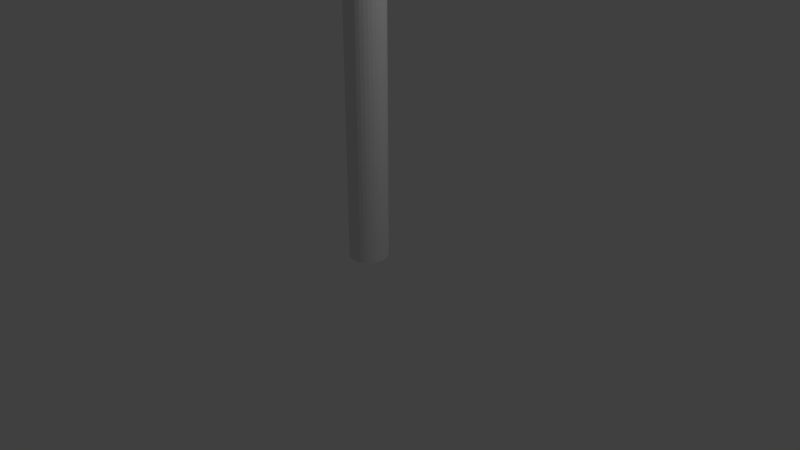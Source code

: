 # Source: streetLight.blend  (saved by Blender 2.79.0; exported with 4.5.12 LTS)
import bpy
from mathutils import Matrix  # noqa: F401  (used for matrix-valued properties, if any)

bpy.ops.wm.read_factory_settings(use_empty=True)
scene = bpy.context.scene
scene.name = 'Scene'

# ---- collections
col_collection_1 = bpy.data.collections.new('Collection 1'); scene.collection.children.link(col_collection_1)

# ---- world
world_world = bpy.data.worlds.new('World'); scene.world = world_world
world_world.color = (0.05088, 0.05088, 0.05088)
world_world.use_sun_shadow = False
world_world.sun_shadow_jitter_overblur = 0.0
world_world.cycles.sampling_method = 'MANUAL'

# ---- cameras
cam_camera = bpy.data.cameras.new('Camera')
cam_camera.clip_end = 100.0
cam_camera.lens = 35.0
cam_camera.sensor_width = 32.0
cam_camera.sensor_height = 18.0
cam_camera.ortho_scale = 7.314
cam_camera.dof.focus_distance = 0.0
cam_camera.dof.aperture_fstop = 128.0

# ---- lights
light_lamp = bpy.data.lights.new('Lamp', 'POINT')
light_lamp.transmission_factor = 0.0
light_lamp.cutoff_distance = 30.0
light_lamp.energy = 100.0
light_lamp.shadow_buffer_clip_start = 1.001
light_lamp.shadow_soft_size = 0.1
light_lamp.shadow_maximum_resolution = 0.006
light_lamp.use_absolute_resolution = True

# ---- meshes
me_cylinder_001 = bpy.data.meshes.new('Cylinder.001')
me_cylinder_001.from_pydata([(2.5, 0.9234, 7.5), (2.5, 0.8382, 7.7), (2.68, 0.9057, 7.5), (2.664, 0.8221, 7.7), (2.853, 0.8531, 7.5), (2.821, 0.7744, 7.7), (3.013, 0.7678, 7.5), (2.966, 0.6969, 7.7), (3.153, 0.653, 7.5), (3.093, 0.5927, 7.7), (3.268, 0.513, 7.5), (3.197, 0.4657, 7.7), (3.353, 0.3534, 7.5), (3.274, 0.3208, 7.7), (3.406, 0.1802, 7.5), (3.322, 0.1635, 7.7), (3.423, 6.375e-08, 7.5), (3.338, 5.066e-08, 7.7), (3.406, -0.1802, 7.5), (3.322, -0.1635, 7.7), (3.353, -0.3534, 7.5), (3.274, -0.3208, 7.7), (3.268, -0.513, 7.5), (3.197, -0.4657, 7.7), (3.153, -0.653, 7.5), (3.093, -0.5927, 7.7), (3.013, -0.7678, 7.5), (2.966, -0.6969, 7.7), (2.853, -0.8531, 7.5), (2.821, -0.7744, 7.7), (2.68, -0.9057, 7.5), (2.664, -0.8221, 7.7), (2.5, -0.9234, 7.5), (2.5, -0.8382, 7.7), (2.32, -0.9057, 7.5), (2.336, -0.8221, 7.7), (2.147, -0.8531, 7.5), (2.179, -0.7744, 7.7), (1.987, -0.7678, 7.5), (2.034, -0.6969, 7.7), (1.847, -0.653, 7.5), (1.907, -0.5927, 7.7), (1.732, -0.513, 7.5), (1.803, -0.4657, 7.7), (1.647, -0.3534, 7.5), (1.726, -0.3208, 7.7), (1.594, -0.1802, 7.5), (1.678, -0.1635, 7.7), (1.577, 8.957e-07, 7.5), (1.662, 8.178e-07, 7.7), (1.594, 0.1802, 7.5), (1.678, 0.1635, 7.7), (1.647, 0.3534, 7.5), (1.726, 0.3208, 7.7), (1.732, 0.513, 7.5), (1.803, 0.4657, 7.7), (1.847, 0.653, 7.5), (1.907, 0.5927, 7.7), (1.987, 0.7678, 7.5), (2.034, 0.6969, 7.7), (2.147, 0.8531, 7.5), (2.179, 0.7744, 7.7), (2.32, 0.9057, 7.5), (2.336, 0.8221, 7.7), (2.695, 0.9808, 7.7), (2.5, 1.0, 7.7), (2.883, 0.9239, 7.7), (3.056, 0.8315, 7.7), (3.207, 0.7071, 7.7), (3.331, 0.5556, 7.7), (3.424, 0.3827, 7.7), (3.481, 0.1951, 7.7), (3.5, 7.55e-08, 7.7), (3.481, -0.1951, 7.7), (3.424, -0.3827, 7.7), (3.331, -0.5556, 7.7), (3.207, -0.7071, 7.7), (3.056, -0.8315, 7.7), (2.883, -0.9239, 7.7), (2.695, -0.9808, 7.7), (2.5, -1.0, 7.7), (2.305, -0.9808, 7.7), (2.117, -0.9239, 7.7), (1.944, -0.8315, 7.7), (1.793, -0.7071, 7.7), (1.669, -0.5556, 7.7), (1.576, -0.3827, 7.7), (1.519, -0.1951, 7.7), (1.5, 9.656e-07, 7.7), (1.519, 0.1951, 7.7), (1.576, 0.3827, 7.7), (1.669, 0.5556, 7.7), (1.793, 0.7071, 7.7), (1.944, 0.8315, 7.7), (2.117, 0.9239, 7.7), (2.305, 0.9808, 7.7), (2.664, 0.8221, 7.859), (2.5, 0.8382, 7.859), (2.821, 0.7744, 7.859), (2.966, 0.6969, 7.859), (3.093, 0.5927, 7.859), (3.197, 0.4657, 7.859), (3.274, 0.3208, 7.859), (3.322, 0.1635, 7.859), (3.338, 5.066e-08, 7.859), (3.322, -0.1635, 7.859), (3.274, -0.3208, 7.859), (3.197, -0.4657, 7.859), (3.093, -0.5927, 7.859), (2.966, -0.6969, 7.859), (2.821, -0.7744, 7.859), (2.664, -0.8221, 7.859), (2.5, -0.8382, 7.859), (2.336, -0.8221, 7.859), (2.179, -0.7744, 7.859), (2.034, -0.6969, 7.859), (1.907, -0.5927, 7.859), (1.803, -0.4657, 7.859), (1.726, -0.3208, 7.859), (1.678, -0.1635, 7.859), (1.662, 8.178e-07, 7.859), (1.678, 0.1635, 7.859), (1.726, 0.3208, 7.859), (1.803, 0.4657, 7.859), (1.907, 0.5927, 7.859), (2.034, 0.6969, 7.859), (2.179, 0.7744, 7.859), (2.336, 0.8221, 7.859), (2.642, 0.715, 8.02), (2.5, 0.729, 8.02), (2.779, 0.6736, 8.02), (2.905, 0.6062, 8.02), (3.016, 0.5155, 8.02), (3.106, 0.405, 8.02), (3.174, 0.279, 8.02), (3.215, 0.1422, 8.02), (3.229, 8.142e-08, 8.02), (3.215, -0.1422, 8.02), (3.174, -0.279, 8.02), (3.106, -0.405, 8.02), (3.016, -0.5155, 8.02), (2.905, -0.6062, 8.02), (2.779, -0.6736, 8.02), (2.642, -0.715, 8.02), (2.5, -0.729, 8.02), (2.358, -0.715, 8.02), (2.221, -0.6736, 8.02), (2.095, -0.6062, 8.02), (1.984, -0.5155, 8.02), (1.894, -0.405, 8.02), (1.826, -0.279, 8.02), (1.785, -0.1422, 8.02), (1.771, 7.487e-07, 8.02), (1.785, 0.1422, 8.02), (1.826, 0.279, 8.02), (1.894, 0.405, 8.02), (1.984, 0.5155, 8.02), (2.095, 0.6062, 8.02), (2.221, 0.6736, 8.02), (2.358, 0.715, 8.02), (2.623, 0.6171, 8.139), (2.5, 0.6292, 8.139), (2.741, 0.5813, 8.139), (2.85, 0.5231, 8.139), (2.945, 0.4449, 8.139), (3.023, 0.3496, 8.139), (3.081, 0.2408, 8.139), (3.117, 0.1227, 8.139), (3.129, 1.065e-07, 8.139), (3.117, -0.1227, 8.139), (3.081, -0.2408, 8.139), (3.023, -0.3496, 8.139), (2.945, -0.4449, 8.139), (2.85, -0.5231, 8.139), (2.741, -0.5813, 8.139), (2.623, -0.6171, 8.139), (2.5, -0.6292, 8.139), (2.377, -0.6171, 8.139), (2.259, -0.5813, 8.139), (2.15, -0.5231, 8.139), (2.055, -0.4449, 8.139), (1.977, -0.3496, 8.139), (1.919, -0.2408, 8.139), (1.883, -0.1227, 8.139), (1.871, 6.823e-07, 8.139), (1.883, 0.1227, 8.139), (1.919, 0.2408, 8.139), (1.977, 0.3496, 8.139), (2.055, 0.4449, 8.139), (2.15, 0.5231, 8.139), (2.259, 0.5813, 8.139), (2.377, 0.6171, 8.139), (2.598, 0.4948, 8.28), (2.5, 0.5045, 8.28), (2.693, 0.4661, 8.28), (2.78, 0.4194, 8.28), (2.857, 0.3567, 8.28), (2.919, 0.2803, 8.28), (2.966, 0.193, 8.28), (2.995, 0.09841, 8.28), (3.004, 1.371e-07, 8.28), (2.995, -0.09841, 8.28), (2.966, -0.193, 8.28), (2.919, -0.2803, 8.28), (2.857, -0.3567, 8.28), (2.78, -0.4194, 8.28), (2.693, -0.4661, 8.28), (2.598, -0.4948, 8.28), (2.5, -0.5045, 8.28), (2.402, -0.4948, 8.28), (2.307, -0.4661, 8.28), (2.22, -0.4194, 8.28), (2.143, -0.3567, 8.28), (2.081, -0.2803, 8.28), (2.034, -0.193, 8.28), (2.005, -0.09841, 8.28), (1.996, 5.988e-07, 8.28), (2.005, 0.09841, 8.28), (2.034, 0.193, 8.28), (2.081, 0.2803, 8.28), (2.143, 0.3567, 8.28), (2.22, 0.4194, 8.28), (2.307, 0.4661, 8.28), (2.402, 0.4948, 8.28), (2.5, 1.0, 7.5), (2.695, 0.9808, 7.5), (2.883, 0.9239, 7.5), (3.056, 0.8315, 7.5), (3.207, 0.7071, 7.5), (3.331, 0.5556, 7.5), (3.424, 0.3827, 7.5), (3.481, 0.1951, 7.5), (3.5, 7.55e-08, 7.5), (3.481, -0.1951, 7.5), (3.424, -0.3827, 7.5), (3.331, -0.5556, 7.5), (3.207, -0.7071, 7.5), (3.056, -0.8315, 7.5), (2.883, -0.9239, 7.5), (2.695, -0.9808, 7.5), (2.5, -1.0, 7.5), (2.305, -0.9808, 7.5), (2.117, -0.9239, 7.5), (1.944, -0.8315, 7.5), (1.793, -0.7071, 7.5), (1.669, -0.5556, 7.5), (1.576, -0.3827, 7.5), (1.519, -0.1951, 7.5), (1.5, 9.656e-07, 7.5), (1.519, 0.1951, 7.5), (1.576, 0.3827, 7.5), (1.669, 0.5556, 7.5), (1.793, 0.7071, 7.5), (1.944, 0.8315, 7.5), (2.117, 0.9239, 7.5), (2.305, 0.9808, 7.5), (2.5, 0.9234, 7.5), (2.68, 0.9057, 7.5), (2.853, 0.8531, 7.5), (3.013, 0.7678, 7.5), (3.153, 0.653, 7.5), (3.268, 0.513, 7.5), (3.353, 0.3534, 7.5), (3.406, 0.1802, 7.5), (3.423, 6.375e-08, 7.5), (3.406, -0.1802, 7.5), (3.353, -0.3534, 7.5), (3.268, -0.513, 7.5), (3.153, -0.653, 7.5), (3.013, -0.7678, 7.5), (2.853, -0.8531, 7.5), (2.68, -0.9057, 7.5), (2.5, -0.9234, 7.5), (2.32, -0.9057, 7.5), (2.147, -0.8531, 7.5), (1.987, -0.7678, 7.5), (1.847, -0.653, 7.5), (1.732, -0.513, 7.5), (1.647, -0.3534, 7.5), (1.594, -0.1802, 7.5), (1.577, 8.957e-07, 7.5), (1.594, 0.1802, 7.5), (1.647, 0.3534, 7.5), (1.732, 0.513, 7.5), (1.847, 0.653, 7.5), (1.987, 0.7678, 7.5), (2.147, 0.8531, 7.5), (2.32, 0.9057, 7.5), (2.5, 0.6474, 7.63), (2.626, 0.6349, 7.63), (2.748, 0.5981, 7.63), (2.86, 0.5383, 7.63), (2.958, 0.4578, 7.63), (3.038, 0.3597, 7.63), (3.098, 0.2477, 7.63), (3.135, 0.1263, 7.63), (3.147, 6.478e-08, 7.63), (3.135, -0.1263, 7.63), (3.098, -0.2477, 7.63), (3.038, -0.3597, 7.63), (2.958, -0.4578, 7.63), (2.86, -0.5383, 7.63), (2.748, -0.5981, 7.63), (2.626, -0.6349, 7.63), (2.5, -0.6474, 7.63), (2.374, -0.6349, 7.63), (2.252, -0.5981, 7.63), (2.14, -0.5383, 7.63), (2.042, -0.4578, 7.63), (1.962, -0.3597, 7.63), (1.902, -0.2477, 7.63), (1.865, -0.1263, 7.63), (1.853, 6.652e-07, 7.63), (1.865, 0.1263, 7.63), (1.902, 0.2477, 7.63), (1.962, 0.3597, 7.63), (2.042, 0.4578, 7.63), (2.14, 0.5383, 7.63), (2.252, 0.5981, 7.63), (2.374, 0.6349, 7.63), (2.5, 0.9234, 7.63), (2.68, 0.9057, 7.63), (2.853, 0.8531, 7.63), (3.013, 0.7678, 7.63), (3.153, 0.653, 7.63), (3.268, 0.513, 7.63), (3.353, 0.3534, 7.63), (3.406, 0.1802, 7.63), (3.423, 6.375e-08, 7.63), (3.406, -0.1802, 7.63), (3.353, -0.3534, 7.63), (3.268, -0.513, 7.63), (3.153, -0.653, 7.63), (3.013, -0.7678, 7.63), (2.853, -0.8531, 7.63), (2.68, -0.9057, 7.63), (2.5, -0.9234, 7.63), (2.32, -0.9057, 7.63), (2.147, -0.8531, 7.63), (1.987, -0.7678, 7.63), (1.847, -0.653, 7.63), (1.732, -0.513, 7.63), (1.647, -0.3534, 7.63), (1.594, -0.1802, 7.63), (1.577, 8.957e-07, 7.63), (1.594, 0.1802, 7.63), (1.647, 0.3534, 7.63), (1.732, 0.513, 7.63), (1.847, 0.653, 7.63), (1.987, 0.7678, 7.63), (2.147, 0.8531, 7.63), (2.32, 0.9057, 7.63), (2.5, 0.6474, 7.935), (2.626, 0.6349, 7.935), (2.748, 0.5981, 7.935), (2.86, 0.5383, 7.935), (2.958, 0.4578, 7.935), (3.038, 0.3597, 7.935), (3.098, 0.2477, 7.935), (3.135, 0.1263, 7.935), (3.147, 6.478e-08, 7.935), (3.135, -0.1263, 7.935), (3.098, -0.2477, 7.935), (3.038, -0.3597, 7.935), (2.958, -0.4578, 7.935), (2.86, -0.5383, 7.935), (2.748, -0.5981, 7.935), (2.626, -0.6349, 7.935), (2.5, -0.6474, 7.935), (2.374, -0.6349, 7.935), (2.252, -0.5981, 7.935), (2.14, -0.5383, 7.935), (2.042, -0.4578, 7.935), (1.962, -0.3597, 7.935), (1.902, -0.2477, 7.935), (1.865, -0.1263, 7.935), (1.853, 6.652e-07, 7.935), (1.865, 0.1263, 7.935), (1.902, 0.2477, 7.935), (1.962, 0.3597, 7.935), (2.042, 0.4578, 7.935), (2.14, 0.5383, 7.935), (2.252, 0.5981, 7.935), (2.374, 0.6349, 7.935), (0.0, 0.2522, 4.768e-07), (0.0, 0.2522, 7.464), (0.04921, 0.2474, 4.768e-07), (0.04921, 0.2474, 7.464), (0.09652, 0.233, 4.768e-07), (0.09652, 0.233, 7.464), (0.1401, 0.2097, 4.768e-07), (0.1401, 0.2097, 7.464), (0.1784, 0.1784, 4.768e-07), (0.1784, 0.1784, 7.464), (0.2097, 0.1401, 4.768e-07), (0.2097, 0.1401, 7.464), (0.233, 0.09652, 4.768e-07), (0.233, 0.09652, 7.464), (0.2474, 0.04921, 4.768e-07), (0.2474, 0.04921, 7.464), (0.2522, 1.904e-08, 4.768e-07), (0.2522, 1.904e-08, 7.464), (0.2474, -0.04921, 4.768e-07), (0.2474, -0.04921, 7.464), (0.233, -0.09652, 4.768e-07), (0.233, -0.09652, 7.464), (0.2097, -0.1401, 4.768e-07), (0.2097, -0.1401, 7.464), (0.1784, -0.1784, 4.768e-07), (0.1784, -0.1784, 7.464), (0.1401, -0.2097, 4.768e-07), (0.1401, -0.2097, 7.464), (0.09652, -0.233, 4.768e-07), (0.09652, -0.233, 7.464), (0.04921, -0.2474, 4.768e-07), (0.04921, -0.2474, 7.464), (0.0, -0.2522, 4.768e-07), (0.0, -0.2522, 7.464), (-0.04921, -0.2474, 4.768e-07), (-0.04921, -0.2474, 7.464), (-0.09652, -0.233, 4.768e-07), (-0.09652, -0.233, 7.464), (-0.1401, -0.2097, 4.768e-07), (-0.1401, -0.2097, 7.464), (-0.1784, -0.1784, 4.768e-07), (-0.1784, -0.1784, 7.464), (-0.2097, -0.1401, 4.768e-07), (-0.2097, -0.1401, 7.464), (-0.233, -0.09652, 4.768e-07), (-0.233, -0.09652, 7.464), (-0.2474, -0.04921, 4.768e-07), (-0.2474, -0.04921, 7.464), (-0.2522, 2.435e-07, 4.768e-07), (-0.2522, 2.435e-07, 7.464), (-0.2474, 0.04921, 4.768e-07), (-0.2474, 0.04921, 7.464), (-0.233, 0.09652, 4.768e-07), (-0.233, 0.09652, 7.464), (-0.2097, 0.1401, 4.768e-07), (-0.2097, 0.1401, 7.464), (-0.1784, 0.1784, 4.768e-07), (-0.1784, 0.1784, 7.464), (-0.1401, 0.2097, 4.768e-07), (-0.1401, 0.2097, 7.464), (-0.09652, 0.233, 4.768e-07), (-0.09652, 0.233, 7.464), (-0.04921, 0.2474, 4.768e-07), (-0.04921, 0.2474, 7.464), (0.04743, 0.2474, 7.919), (2.384e-07, 0.2522, 7.932), (0.09303, 0.233, 7.907), (0.1351, 0.2097, 7.895), (0.1719, 0.1784, 7.885), (0.2021, 0.1401, 7.877), (0.2246, 0.09652, 7.87), (0.2384, 0.04921, 7.866), (0.2431, 1.904e-08, 7.865), (0.2384, -0.04921, 7.866), (0.2246, -0.09652, 7.87), (0.2021, -0.1401, 7.877), (0.1719, -0.1784, 7.885), (0.1351, -0.2097, 7.895), (0.09303, -0.233, 7.907), (0.04743, -0.2474, 7.919), (2.384e-07, -0.2522, 7.932), (-0.04743, -0.2474, 7.946), (-0.09303, -0.233, 7.958), (-0.1351, -0.2097, 7.97), (-0.1719, -0.1784, 7.98), (-0.2021, -0.1401, 7.988), (-0.2246, -0.09652, 7.995), (-0.2384, -0.04921, 7.998), (-0.2431, 2.435e-07, 8.0), (-0.2384, 0.04921, 7.998), (-0.2246, 0.09652, 7.995), (-0.2021, 0.1401, 7.988), (-0.1719, 0.1784, 7.98), (-0.1351, 0.2097, 7.97), (-0.09303, 0.233, 7.958), (-0.04743, 0.2474, 7.946), (0.189, 0.2474, 8.434), (0.1446, 0.2522, 8.455), (0.2318, 0.233, 8.414), (0.2712, 0.2097, 8.395), (0.3058, 0.1784, 8.379), (0.3342, 0.1401, 8.365), (0.3552, 0.09652, 8.355), (0.3682, 0.04921, 8.349), (0.3726, -5.109e-09, 8.347), (0.3682, -0.04921, 8.349), (0.3552, -0.09652, 8.355), (0.3342, -0.1401, 8.365), (0.3058, -0.1784, 8.379), (0.2712, -0.2097, 8.395), (0.2318, -0.233, 8.414), (0.189, -0.2474, 8.434), (0.1446, -0.2522, 8.455), (0.1001, -0.2474, 8.476), (0.05728, -0.233, 8.496), (0.01785, -0.2097, 8.515), (-0.0167, -0.1784, 8.531), (-0.04506, -0.1401, 8.545), (-0.06614, -0.09652, 8.555), (-0.07911, -0.04921, 8.561), (-0.0835, 2.194e-07, 8.563), (-0.07911, 0.04921, 8.561), (-0.06614, 0.09652, 8.555), (-0.04506, 0.1401, 8.545), (-0.0167, 0.1784, 8.531), (0.01786, 0.2097, 8.515), (0.05728, 0.233, 8.496), (0.1001, 0.2474, 8.476), (0.3855, 0.2474, 8.856), (0.3503, 0.2522, 8.89), (0.4194, 0.233, 8.823), (0.4506, 0.2097, 8.793), (0.4779, 0.1784, 8.766), (0.5004, 0.1401, 8.744), (0.517, 0.09652, 8.728), (0.5273, 0.04921, 8.718), (0.5308, -3.464e-08, 8.714), (0.5273, -0.04921, 8.718), (0.517, -0.09652, 8.728), (0.5004, -0.1401, 8.744), (0.4779, -0.1784, 8.766), (0.4506, -0.2097, 8.793), (0.4194, -0.233, 8.823), (0.3855, -0.2474, 8.856), (0.3503, -0.2522, 8.89), (0.3151, -0.2474, 8.925), (0.2813, -0.233, 8.958), (0.2501, -0.2097, 8.988), (0.2227, -0.1784, 9.015), (0.2003, -0.1401, 9.037), (0.1836, -0.09652, 9.053), (0.1733, -0.04921, 9.063), (0.1698, 1.899e-07, 9.067), (0.1733, 0.04921, 9.063), (0.1836, 0.09652, 9.053), (0.2003, 0.1401, 9.037), (0.2227, 0.1784, 9.015), (0.2501, 0.2097, 8.988), (0.2813, 0.233, 8.958), (0.3151, 0.2474, 8.925), (0.6902, 0.2474, 9.17), (0.6649, 0.2522, 9.213), (0.7144, 0.233, 9.13), (0.7368, 0.2097, 9.092), (0.7565, 0.1784, 9.06), (0.7726, 0.1401, 9.033), (0.7845, 0.09652, 9.013), (0.7919, 0.04921, 9.0), (0.7944, -6.57e-08, 8.996), (0.7919, -0.04921, 9.0), (0.7845, -0.09652, 9.013), (0.7726, -0.1401, 9.033), (0.7565, -0.1784, 9.06), (0.7368, -0.2097, 9.092), (0.7144, -0.233, 9.13), (0.6902, -0.2474, 9.17), (0.6649, -0.2522, 9.213), (0.6396, -0.2474, 9.255), (0.6153, -0.233, 9.295), (0.5929, -0.2097, 9.333), (0.5733, -0.1784, 9.366), (0.5572, -0.1401, 9.393), (0.5452, -0.09652, 9.413), (0.5379, -0.04921, 9.425), (0.5354, 1.588e-07, 9.429), (0.5379, 0.04921, 9.425), (0.5452, 0.09652, 9.413), (0.5572, 0.1401, 9.393), (0.5733, 0.1784, 9.366), (0.5929, 0.2097, 9.333), (0.6153, 0.233, 9.295), (0.6396, 0.2474, 9.255), (1.074, 0.2474, 9.406), (1.071, 0.2522, 9.456), (1.077, 0.233, 9.359), (1.08, 0.2097, 9.316), (1.082, 0.1784, 9.278), (1.084, 0.1401, 9.246), (1.085, 0.09652, 9.223), (1.086, 0.04921, 9.209), (1.087, -2.572e-08, 9.204), (1.086, -0.04921, 9.209), (1.085, -0.09652, 9.223), (1.084, -0.1401, 9.246), (1.082, -0.1784, 9.278), (1.08, -0.2097, 9.316), (1.077, -0.233, 9.359), (1.074, -0.2474, 9.406), (1.071, -0.2522, 9.456), (1.068, -0.2474, 9.505), (1.065, -0.233, 9.552), (1.062, -0.2097, 9.595), (1.06, -0.1784, 9.634), (1.058, -0.1401, 9.665), (1.056, -0.09652, 9.688), (1.055, -0.04921, 9.702), (1.055, 1.988e-07, 9.707), (1.055, 0.04921, 9.702), (1.056, 0.09652, 9.688), (1.058, 0.1401, 9.665), (1.06, 0.1784, 9.634), (1.062, 0.2097, 9.595), (1.065, 0.233, 9.552), (1.068, 0.2474, 9.505), (1.524, 0.2474, 9.438), (1.537, 0.2522, 9.485), (1.511, 0.233, 9.392), (1.499, 0.2097, 9.35), (1.489, 0.1784, 9.313), (1.48, 0.1401, 9.283), (1.474, 0.09652, 9.261), (1.47, 0.04921, 9.247), (1.469, 1.334e-07, 9.242), (1.47, -0.04921, 9.247), (1.474, -0.09652, 9.261), (1.48, -0.1401, 9.283), (1.489, -0.1784, 9.313), (1.499, -0.2097, 9.35), (1.511, -0.233, 9.392), (1.524, -0.2474, 9.438), (1.537, -0.2522, 9.485), (1.55, -0.2474, 9.532), (1.563, -0.233, 9.578), (1.575, -0.2097, 9.62), (1.586, -0.1784, 9.657), (1.594, -0.1401, 9.687), (1.6, -0.09652, 9.709), (1.604, -0.04921, 9.723), (1.606, 3.58e-07, 9.728), (1.604, 0.04921, 9.723), (1.6, 0.09652, 9.709), (1.594, 0.1401, 9.687), (1.586, 0.1784, 9.657), (1.575, 0.2097, 9.62), (1.563, 0.233, 9.578), (1.55, 0.2474, 9.532), (1.907, 0.2474, 9.332), (1.936, 0.2522, 9.372), (1.88, 0.233, 9.294), (1.854, 0.2097, 9.259), (1.832, 0.1784, 9.228), (1.813, 0.1401, 9.202), (1.799, 0.09652, 9.184), (1.791, 0.04921, 9.172), (1.788, 1.649e-07, 9.168), (1.791, -0.04921, 9.172), (1.799, -0.09652, 9.184), (1.813, -0.1401, 9.202), (1.832, -0.1784, 9.228), (1.854, -0.2097, 9.259), (1.88, -0.233, 9.294), (1.907, -0.2474, 9.332), (1.936, -0.2522, 9.372), (1.965, -0.2474, 9.412), (1.993, -0.233, 9.45), (2.019, -0.2097, 9.486), (2.041, -0.1784, 9.516), (2.06, -0.1401, 9.542), (2.073, -0.09652, 9.561), (2.082, -0.04921, 9.572), (2.085, 3.894e-07, 9.576), (2.082, 0.04921, 9.572), (2.073, 0.09652, 9.561), (2.06, 0.1401, 9.542), (2.041, 0.1784, 9.516), (2.019, 0.2097, 9.486), (1.993, 0.233, 9.45), (1.965, 0.2474, 9.412), (2.223, 0.2474, 9.108), (2.266, 0.2522, 9.133), (2.183, 0.233, 9.084), (2.145, 0.2097, 9.062), (2.112, 0.1784, 9.042), (2.085, 0.1401, 9.026), (2.065, 0.09652, 9.014), (2.053, 0.04921, 9.007), (2.049, 2.264e-07, 9.004), (2.053, -0.04921, 9.007), (2.065, -0.09652, 9.014), (2.085, -0.1401, 9.026), (2.112, -0.1784, 9.042), (2.145, -0.2097, 9.062), (2.183, -0.233, 9.084), (2.223, -0.2474, 9.108), (2.266, -0.2522, 9.133), (2.308, -0.2474, 9.158), (2.349, -0.233, 9.182), (2.386, -0.2097, 9.205), (2.419, -0.1784, 9.224), (2.446, -0.1401, 9.24), (2.466, -0.09652, 9.252), (2.478, -0.04921, 9.26), (2.482, 4.509e-07, 9.262), (2.478, 0.04921, 9.26), (2.466, 0.09652, 9.252), (2.446, 0.1401, 9.24), (2.419, 0.1784, 9.224), (2.386, 0.2097, 9.205), (2.349, 0.233, 9.182), (2.308, 0.2474, 9.158), (2.395, 0.2474, 8.828), (2.444, 0.2522, 8.833), (2.348, 0.233, 8.823), (2.305, 0.2097, 8.819), (2.267, 0.1784, 8.815), (2.235, 0.1401, 8.812), (2.212, 0.09652, 8.809), (2.198, 0.04921, 8.808), (2.193, 2.063e-07, 8.808), (2.198, -0.04921, 8.808), (2.212, -0.09652, 8.809), (2.235, -0.1401, 8.812), (2.267, -0.1784, 8.815), (2.305, -0.2097, 8.819), (2.348, -0.233, 8.823), (2.395, -0.2474, 8.828), (2.444, -0.2522, 8.833), (2.493, -0.2474, 8.837), (2.54, -0.233, 8.842), (2.584, -0.2097, 8.847), (2.622, -0.1784, 8.85), (2.653, -0.1401, 8.853), (2.676, -0.09652, 8.856), (2.69, -0.04921, 8.857), (2.695, 4.308e-07, 8.858), (2.69, 0.04921, 8.857), (2.676, 0.09652, 8.856), (2.653, 0.1401, 8.853), (2.622, 0.1784, 8.85), (2.584, 0.2097, 8.847), (2.54, 0.233, 8.842), (2.493, 0.2474, 8.837), (2.417, 0.2474, 8.61), (2.466, 0.2522, 8.613), (2.37, 0.233, 8.606), (2.326, 0.2097, 8.603), (2.288, 0.1784, 8.6), (2.257, 0.1401, 8.598), (2.234, 0.09652, 8.596), (2.219, 0.04921, 8.595), (2.215, 1.982e-07, 8.594), (2.219, -0.04921, 8.595), (2.234, -0.09652, 8.596), (2.257, -0.1401, 8.598), (2.288, -0.1784, 8.6), (2.326, -0.2097, 8.603), (2.37, -0.233, 8.606), (2.417, -0.2474, 8.61), (2.466, -0.2522, 8.613), (2.515, -0.2474, 8.617), (2.562, -0.233, 8.62), (2.606, -0.2097, 8.624), (2.644, -0.1784, 8.626), (2.675, -0.1401, 8.629), (2.698, -0.09652, 8.631), (2.713, -0.04921, 8.632), (2.718, 4.227e-07, 8.632), (2.713, 0.04921, 8.632), (2.698, 0.09652, 8.631), (2.675, 0.1401, 8.629), (2.644, 0.1784, 8.626), (2.606, 0.2097, 8.624), (2.562, 0.233, 8.62), (2.515, 0.2474, 8.617), (2.452, 0.2474, 8.136), (2.501, 0.2522, 8.139), (2.405, 0.233, 8.132), (2.362, 0.2097, 8.129), (2.324, 0.1784, 8.126), (2.292, 0.1401, 8.124), (2.269, 0.09652, 8.122), (2.255, 0.04921, 8.121), (2.25, 2.73e-07, 8.121), (2.255, -0.04921, 8.121), (2.269, -0.09652, 8.122), (2.292, -0.1401, 8.124), (2.324, -0.1784, 8.126), (2.362, -0.2097, 8.129), (2.405, -0.233, 8.132), (2.452, -0.2474, 8.136), (2.501, -0.2522, 8.139), (2.55, -0.2474, 8.143), (2.598, -0.233, 8.147), (2.641, -0.2097, 8.15), (2.679, -0.1784, 8.153), (2.711, -0.1401, 8.155), (2.734, -0.09652, 8.157), (2.748, -0.04921, 8.158), (2.753, 4.975e-07, 8.158), (2.748, 0.04921, 8.158), (2.734, 0.09652, 8.157), (2.711, 0.1401, 8.155), (2.679, 0.1784, 8.153), (2.641, 0.2097, 8.15), (2.598, 0.233, 8.147), (2.55, 0.2474, 8.143)], [], [(224, 65, 64, 225), (225, 64, 66, 226), (226, 66, 67, 227), (227, 67, 68, 228), (228, 68, 69, 229), (229, 69, 70, 230), (230, 70, 71, 231), (231, 71, 72, 232), (232, 72, 73, 233), (233, 73, 74, 234), (234, 74, 75, 235), (235, 75, 76, 236), (236, 76, 77, 237), (237, 77, 78, 238), (238, 78, 79, 239), (239, 79, 80, 240), (240, 80, 81, 241), (241, 81, 82, 242), (242, 82, 83, 243), (243, 83, 84, 244), (244, 84, 85, 245), (245, 85, 86, 246), (246, 86, 87, 247), (247, 87, 88, 248), (248, 88, 89, 249), (249, 89, 90, 250), (250, 90, 91, 251), (251, 91, 92, 252), (252, 92, 93, 253), (253, 93, 94, 254), (51, 49, 120, 121), (254, 94, 95, 255), (255, 95, 65, 224), (44, 46, 279, 278), (1, 3, 64, 65), (3, 5, 66, 64), (5, 7, 67, 66), (7, 9, 68, 67), (9, 11, 69, 68), (11, 13, 70, 69), (13, 15, 71, 70), (15, 17, 72, 71), (17, 19, 73, 72), (19, 21, 74, 73), (21, 23, 75, 74), (23, 25, 76, 75), (25, 27, 77, 76), (27, 29, 78, 77), (29, 31, 79, 78), (31, 33, 80, 79), (33, 35, 81, 80), (35, 37, 82, 81), (37, 39, 83, 82), (39, 41, 84, 83), (41, 43, 85, 84), (43, 45, 86, 85), (45, 47, 87, 86), (47, 49, 88, 87), (49, 51, 89, 88), (51, 53, 90, 89), (53, 55, 91, 90), (55, 57, 92, 91), (57, 59, 93, 92), (59, 61, 94, 93), (61, 63, 95, 94), (63, 1, 65, 95), (96, 97, 129, 128), (25, 23, 107, 108), (53, 51, 121, 122), (27, 25, 108, 109), (55, 53, 122, 123), (29, 27, 109, 110), (3, 1, 97, 96), (57, 55, 123, 124), (31, 29, 110, 111), (5, 3, 96, 98), (59, 57, 124, 125), (33, 31, 111, 112), (7, 5, 98, 99), (61, 59, 125, 126), (35, 33, 112, 113), (9, 7, 99, 100), (63, 61, 126, 127), (37, 35, 113, 114), (11, 9, 100, 101), (1, 63, 127, 97), (39, 37, 114, 115), (13, 11, 101, 102), (41, 39, 115, 116), (15, 13, 102, 103), (43, 41, 116, 117), (17, 15, 103, 104), (45, 43, 117, 118), (19, 17, 104, 105), (47, 45, 118, 119), (21, 19, 105, 106), (49, 47, 119, 120), (23, 21, 106, 107), (132, 131, 163, 164), (124, 123, 155, 156), (111, 110, 142, 143), (98, 96, 128, 130), (125, 124, 156, 157), (112, 111, 143, 144), (99, 98, 130, 131), (126, 125, 157, 158), (113, 112, 144, 145), (100, 99, 131, 132), (127, 126, 158, 159), (114, 113, 145, 146), (101, 100, 132, 133), (97, 127, 159, 129), (115, 114, 146, 147), (102, 101, 133, 134), (116, 115, 147, 148), (103, 102, 134, 135), (117, 116, 148, 149), (104, 103, 135, 136), (118, 117, 149, 150), (105, 104, 136, 137), (119, 118, 150, 151), (106, 105, 137, 138), (120, 119, 151, 152), (107, 106, 138, 139), (121, 120, 152, 153), (108, 107, 139, 140), (122, 121, 153, 154), (109, 108, 140, 141), (123, 122, 154, 155), (110, 109, 141, 142), (167, 166, 198, 199), (159, 158, 190, 191), (146, 145, 177, 178), (133, 132, 164, 165), (129, 159, 191, 161), (147, 146, 178, 179), (134, 133, 165, 166), (148, 147, 179, 180), (135, 134, 166, 167), (149, 148, 180, 181), (136, 135, 167, 168), (150, 149, 181, 182), (137, 136, 168, 169), (151, 150, 182, 183), (138, 137, 169, 170), (152, 151, 183, 184), (139, 138, 170, 171), (153, 152, 184, 185), (140, 139, 171, 172), (154, 153, 185, 186), (141, 140, 172, 173), (155, 154, 186, 187), (142, 141, 173, 174), (128, 129, 161, 160), (156, 155, 187, 188), (143, 142, 174, 175), (130, 128, 160, 162), (157, 156, 188, 189), (144, 143, 175, 176), (131, 130, 162, 163), (158, 157, 189, 190), (145, 144, 176, 177), (192, 193, 223, 222, 221, 220, 219, 218, 217, 216, 215, 214, 213, 212, 211, 210, 209, 208, 207, 206, 205, 204, 203, 202, 201, 200, 199, 198, 197, 196, 195, 194), (181, 180, 212, 213), (168, 167, 199, 200), (182, 181, 213, 214), (169, 168, 200, 201), (183, 182, 214, 215), (170, 169, 201, 202), (184, 183, 215, 216), (171, 170, 202, 203), (185, 184, 216, 217), (172, 171, 203, 204), (186, 185, 217, 218), (173, 172, 204, 205), (187, 186, 218, 219), (174, 173, 205, 206), (160, 161, 193, 192), (188, 187, 219, 220), (175, 174, 206, 207), (162, 160, 192, 194), (189, 188, 220, 221), (176, 175, 207, 208), (163, 162, 194, 195), (190, 189, 221, 222), (177, 176, 208, 209), (164, 163, 195, 196), (191, 190, 222, 223), (178, 177, 209, 210), (165, 164, 196, 197), (161, 191, 223, 193), (179, 178, 210, 211), (166, 165, 197, 198), (180, 179, 211, 212), (2, 0, 224, 225), (4, 2, 225, 226), (6, 4, 226, 227), (8, 6, 227, 228), (10, 8, 228, 229), (12, 10, 229, 230), (14, 12, 230, 231), (16, 14, 231, 232), (18, 16, 232, 233), (20, 18, 233, 234), (22, 20, 234, 235), (24, 22, 235, 236), (26, 24, 236, 237), (28, 26, 237, 238), (30, 28, 238, 239), (32, 30, 239, 240), (34, 32, 240, 241), (36, 34, 241, 242), (38, 36, 242, 243), (40, 38, 243, 244), (42, 40, 244, 245), (44, 42, 245, 246), (46, 44, 246, 247), (48, 46, 247, 248), (50, 48, 248, 249), (52, 50, 249, 250), (54, 52, 250, 251), (56, 54, 251, 252), (58, 56, 252, 253), (60, 58, 253, 254), (62, 60, 254, 255), (0, 62, 255, 224), (281, 282, 346, 345), (18, 20, 266, 265), (46, 48, 280, 279), (20, 22, 267, 266), (48, 50, 281, 280), (22, 24, 268, 267), (50, 52, 282, 281), (24, 26, 269, 268), (52, 54, 283, 282), (26, 28, 270, 269), (0, 2, 257, 256), (54, 56, 284, 283), (28, 30, 271, 270), (2, 4, 258, 257), (56, 58, 285, 284), (30, 32, 272, 271), (4, 6, 259, 258), (58, 60, 286, 285), (32, 34, 273, 272), (6, 8, 260, 259), (60, 62, 287, 286), (34, 36, 274, 273), (8, 10, 261, 260), (62, 0, 256, 287), (36, 38, 275, 274), (10, 12, 262, 261), (38, 40, 276, 275), (12, 14, 263, 262), (40, 42, 277, 276), (14, 16, 264, 263), (42, 44, 278, 277), (16, 18, 265, 264), (319, 288, 352, 383), (268, 269, 333, 332), (282, 283, 347, 346), (269, 270, 334, 333), (256, 257, 321, 320), (283, 284, 348, 347), (270, 271, 335, 334), (257, 258, 322, 321), (284, 285, 349, 348), (271, 272, 336, 335), (258, 259, 323, 322), (285, 286, 350, 349), (272, 273, 337, 336), (259, 260, 324, 323), (286, 287, 351, 350), (273, 274, 338, 337), (260, 261, 325, 324), (287, 256, 320, 351), (274, 275, 339, 338), (261, 262, 326, 325), (275, 276, 340, 339), (262, 263, 327, 326), (276, 277, 341, 340), (263, 264, 328, 327), (277, 278, 342, 341), (264, 265, 329, 328), (278, 279, 343, 342), (265, 266, 330, 329), (279, 280, 344, 343), (266, 267, 331, 330), (280, 281, 345, 344), (267, 268, 332, 331), (289, 288, 320, 321), (290, 289, 321, 322), (291, 290, 322, 323), (292, 291, 323, 324), (293, 292, 324, 325), (294, 293, 325, 326), (295, 294, 326, 327), (296, 295, 327, 328), (297, 296, 328, 329), (298, 297, 329, 330), (299, 298, 330, 331), (300, 299, 331, 332), (301, 300, 332, 333), (302, 301, 333, 334), (303, 302, 334, 335), (304, 303, 335, 336), (305, 304, 336, 337), (306, 305, 337, 338), (307, 306, 338, 339), (308, 307, 339, 340), (309, 308, 340, 341), (310, 309, 341, 342), (311, 310, 342, 343), (312, 311, 343, 344), (313, 312, 344, 345), (314, 313, 345, 346), (315, 314, 346, 347), (316, 315, 347, 348), (317, 316, 348, 349), (318, 317, 349, 350), (319, 318, 350, 351), (288, 319, 351, 320), (352, 353, 354, 355, 356, 357, 358, 359, 360, 361, 362, 363, 364, 365, 366, 367, 368, 369, 370, 371, 372, 373, 374, 375, 376, 377, 378, 379, 380, 381, 382, 383), (306, 307, 371, 370), (293, 294, 358, 357), (307, 308, 372, 371), (294, 295, 359, 358), (308, 309, 373, 372), (295, 296, 360, 359), (309, 310, 374, 373), (296, 297, 361, 360), (310, 311, 375, 374), (297, 298, 362, 361), (311, 312, 376, 375), (298, 299, 363, 362), (312, 313, 377, 376), (299, 300, 364, 363), (313, 314, 378, 377), (300, 301, 365, 364), (314, 315, 379, 378), (301, 302, 366, 365), (288, 289, 353, 352), (315, 316, 380, 379), (302, 303, 367, 366), (289, 290, 354, 353), (316, 317, 381, 380), (303, 304, 368, 367), (290, 291, 355, 354), (317, 318, 382, 381), (304, 305, 369, 368), (291, 292, 356, 355), (318, 319, 383, 382), (305, 306, 370, 369), (292, 293, 357, 356), (384, 385, 387, 386), (386, 387, 389, 388), (388, 389, 391, 390), (390, 391, 393, 392), (392, 393, 395, 394), (394, 395, 397, 396), (396, 397, 399, 398), (398, 399, 401, 400), (400, 401, 403, 402), (402, 403, 405, 404), (404, 405, 407, 406), (406, 407, 409, 408), (408, 409, 411, 410), (410, 411, 413, 412), (412, 413, 415, 414), (414, 415, 417, 416), (416, 417, 419, 418), (418, 419, 421, 420), (420, 421, 423, 422), (422, 423, 425, 424), (424, 425, 427, 426), (426, 427, 429, 428), (428, 429, 431, 430), (430, 431, 433, 432), (432, 433, 435, 434), (434, 435, 437, 436), (436, 437, 439, 438), (438, 439, 441, 440), (440, 441, 443, 442), (442, 443, 445, 444), (393, 391, 451, 452), (444, 445, 447, 446), (446, 447, 385, 384), (384, 386, 388, 390, 392, 394, 396, 398, 400, 402, 404, 406, 408, 410, 412, 414, 416, 418, 420, 422, 424, 426, 428, 430, 432, 434, 436, 438, 440, 442, 444, 446), (458, 457, 489, 490), (411, 409, 460, 461), (429, 427, 469, 470), (447, 445, 478, 479), (403, 401, 456, 457), (421, 419, 465, 466), (439, 437, 474, 475), (395, 393, 452, 453), (413, 411, 461, 462), (431, 429, 470, 471), (387, 385, 449, 448), (385, 447, 479, 449), (405, 403, 457, 458), (423, 421, 466, 467), (441, 439, 475, 476), (397, 395, 453, 454), (415, 413, 462, 463), (433, 431, 471, 472), (389, 387, 448, 450), (407, 405, 458, 459), (425, 423, 467, 468), (443, 441, 476, 477), (399, 397, 454, 455), (417, 415, 463, 464), (435, 433, 472, 473), (391, 389, 450, 451), (409, 407, 459, 460), (427, 425, 468, 469), (445, 443, 477, 478), (401, 399, 455, 456), (419, 417, 464, 465), (437, 435, 473, 474), (493, 492, 524, 525), (472, 471, 503, 504), (459, 458, 490, 491), (473, 472, 504, 505), (460, 459, 491, 492), (474, 473, 505, 506), (461, 460, 492, 493), (475, 474, 506, 507), (462, 461, 493, 494), (448, 449, 481, 480), (476, 475, 507, 508), (463, 462, 494, 495), (450, 448, 480, 482), (477, 476, 508, 509), (464, 463, 495, 496), (451, 450, 482, 483), (478, 477, 509, 510), (465, 464, 496, 497), (452, 451, 483, 484), (479, 478, 510, 511), (466, 465, 497, 498), (453, 452, 484, 485), (449, 479, 511, 481), (467, 466, 498, 499), (454, 453, 485, 486), (468, 467, 499, 500), (455, 454, 486, 487), (469, 468, 500, 501), (456, 455, 487, 488), (470, 469, 501, 502), (457, 456, 488, 489), (471, 470, 502, 503), (528, 527, 559, 560), (507, 506, 538, 539), (494, 493, 525, 526), (480, 481, 513, 512), (508, 507, 539, 540), (495, 494, 526, 527), (482, 480, 512, 514), (509, 508, 540, 541), (496, 495, 527, 528), (483, 482, 514, 515), (510, 509, 541, 542), (497, 496, 528, 529), (484, 483, 515, 516), (511, 510, 542, 543), (498, 497, 529, 530), (485, 484, 516, 517), (481, 511, 543, 513), (499, 498, 530, 531), (486, 485, 517, 518), (500, 499, 531, 532), (487, 486, 518, 519), (501, 500, 532, 533), (488, 487, 519, 520), (502, 501, 533, 534), (489, 488, 520, 521), (503, 502, 534, 535), (490, 489, 521, 522), (504, 503, 535, 536), (491, 490, 522, 523), (505, 504, 536, 537), (492, 491, 523, 524), (506, 505, 537, 538), (563, 562, 594, 595), (515, 514, 546, 547), (542, 541, 573, 574), (529, 528, 560, 561), (516, 515, 547, 548), (543, 542, 574, 575), (530, 529, 561, 562), (517, 516, 548, 549), (513, 543, 575, 545), (531, 530, 562, 563), (518, 517, 549, 550), (532, 531, 563, 564), (519, 518, 550, 551), (533, 532, 564, 565), (520, 519, 551, 552), (534, 533, 565, 566), (521, 520, 552, 553), (535, 534, 566, 567), (522, 521, 553, 554), (536, 535, 567, 568), (523, 522, 554, 555), (537, 536, 568, 569), (524, 523, 555, 556), (538, 537, 569, 570), (525, 524, 556, 557), (539, 538, 570, 571), (526, 525, 557, 558), (512, 513, 545, 544), (540, 539, 571, 572), (527, 526, 558, 559), (514, 512, 544, 546), (541, 540, 572, 573), (598, 597, 629, 630), (550, 549, 581, 582), (564, 563, 595, 596), (551, 550, 582, 583), (565, 564, 596, 597), (552, 551, 583, 584), (566, 565, 597, 598), (553, 552, 584, 585), (567, 566, 598, 599), (554, 553, 585, 586), (568, 567, 599, 600), (555, 554, 586, 587), (569, 568, 600, 601), (556, 555, 587, 588), (570, 569, 601, 602), (557, 556, 588, 589), (571, 570, 602, 603), (558, 557, 589, 590), (544, 545, 577, 576), (572, 571, 603, 604), (559, 558, 590, 591), (546, 544, 576, 578), (573, 572, 604, 605), (560, 559, 591, 592), (547, 546, 578, 579), (574, 573, 605, 606), (561, 560, 592, 593), (548, 547, 579, 580), (575, 574, 606, 607), (562, 561, 593, 594), (549, 548, 580, 581), (545, 575, 607, 577), (633, 632, 664, 665), (585, 584, 616, 617), (599, 598, 630, 631), (586, 585, 617, 618), (600, 599, 631, 632), (587, 586, 618, 619), (601, 600, 632, 633), (588, 587, 619, 620), (602, 601, 633, 634), (589, 588, 620, 621), (603, 602, 634, 635), (590, 589, 621, 622), (576, 577, 609, 608), (604, 603, 635, 636), (591, 590, 622, 623), (578, 576, 608, 610), (605, 604, 636, 637), (592, 591, 623, 624), (579, 578, 610, 611), (606, 605, 637, 638), (593, 592, 624, 625), (580, 579, 611, 612), (607, 606, 638, 639), (594, 593, 625, 626), (581, 580, 612, 613), (577, 607, 639, 609), (595, 594, 626, 627), (582, 581, 613, 614), (596, 595, 627, 628), (583, 582, 614, 615), (597, 596, 628, 629), (584, 583, 615, 616), (640, 641, 673, 672), (620, 619, 651, 652), (634, 633, 665, 666), (621, 620, 652, 653), (635, 634, 666, 667), (622, 621, 653, 654), (608, 609, 641, 640), (636, 635, 667, 668), (623, 622, 654, 655), (610, 608, 640, 642), (637, 636, 668, 669), (624, 623, 655, 656), (611, 610, 642, 643), (638, 637, 669, 670), (625, 624, 656, 657), (612, 611, 643, 644), (639, 638, 670, 671), (626, 625, 657, 658), (613, 612, 644, 645), (609, 639, 671, 641), (627, 626, 658, 659), (614, 613, 645, 646), (628, 627, 659, 660), (615, 614, 646, 647), (629, 628, 660, 661), (616, 615, 647, 648), (630, 629, 661, 662), (617, 616, 648, 649), (631, 630, 662, 663), (618, 617, 649, 650), (632, 631, 663, 664), (619, 618, 650, 651), (676, 675, 707, 708), (668, 667, 699, 700), (655, 654, 686, 687), (642, 640, 672, 674), (669, 668, 700, 701), (656, 655, 687, 688), (643, 642, 674, 675), (670, 669, 701, 702), (657, 656, 688, 689), (644, 643, 675, 676), (671, 670, 702, 703), (658, 657, 689, 690), (645, 644, 676, 677), (641, 671, 703, 673), (659, 658, 690, 691), (646, 645, 677, 678), (660, 659, 691, 692), (647, 646, 678, 679), (661, 660, 692, 693), (648, 647, 679, 680), (662, 661, 693, 694), (649, 648, 680, 681), (663, 662, 694, 695), (650, 649, 681, 682), (664, 663, 695, 696), (651, 650, 682, 683), (665, 664, 696, 697), (652, 651, 683, 684), (666, 665, 697, 698), (653, 652, 684, 685), (667, 666, 698, 699), (654, 653, 685, 686), (711, 710, 742, 743), (703, 702, 734, 735), (690, 689, 721, 722), (677, 676, 708, 709), (673, 703, 735, 705), (691, 690, 722, 723), (678, 677, 709, 710), (692, 691, 723, 724), (679, 678, 710, 711), (693, 692, 724, 725), (680, 679, 711, 712), (694, 693, 725, 726), (681, 680, 712, 713), (695, 694, 726, 727), (682, 681, 713, 714), (696, 695, 727, 728), (683, 682, 714, 715), (697, 696, 728, 729), (684, 683, 715, 716), (698, 697, 729, 730), (685, 684, 716, 717), (699, 698, 730, 731), (686, 685, 717, 718), (672, 673, 705, 704), (700, 699, 731, 732), (687, 686, 718, 719), (674, 672, 704, 706), (701, 700, 732, 733), (688, 687, 719, 720), (675, 674, 706, 707), (702, 701, 733, 734), (689, 688, 720, 721), (746, 745, 777, 778), (725, 724, 756, 757), (712, 711, 743, 744), (726, 725, 757, 758), (713, 712, 744, 745), (727, 726, 758, 759), (714, 713, 745, 746), (728, 727, 759, 760), (715, 714, 746, 747), (729, 728, 760, 761), (716, 715, 747, 748), (730, 729, 761, 762), (717, 716, 748, 749), (731, 730, 762, 763), (718, 717, 749, 750), (704, 705, 737, 736), (732, 731, 763, 764), (719, 718, 750, 751), (706, 704, 736, 738), (733, 732, 764, 765), (720, 719, 751, 752), (707, 706, 738, 739), (734, 733, 765, 766), (721, 720, 752, 753), (708, 707, 739, 740), (735, 734, 766, 767), (722, 721, 753, 754), (709, 708, 740, 741), (705, 735, 767, 737), (723, 722, 754, 755), (710, 709, 741, 742), (724, 723, 755, 756), (768, 769, 799, 798, 797, 796, 795, 794, 793, 792, 791, 790, 789, 788, 787, 786, 785, 784, 783, 782, 781, 780, 779, 778, 777, 776, 775, 774, 773, 772, 771, 770), (760, 759, 791, 792), (747, 746, 778, 779), (761, 760, 792, 793), (748, 747, 779, 780), (762, 761, 793, 794), (749, 748, 780, 781), (763, 762, 794, 795), (750, 749, 781, 782), (736, 737, 769, 768), (764, 763, 795, 796), (751, 750, 782, 783), (738, 736, 768, 770), (765, 764, 796, 797), (752, 751, 783, 784), (739, 738, 770, 771), (766, 765, 797, 798), (753, 752, 784, 785), (740, 739, 771, 772), (767, 766, 798, 799), (754, 753, 785, 786), (741, 740, 772, 773), (737, 767, 799, 769), (755, 754, 786, 787), (742, 741, 773, 774), (756, 755, 787, 788), (743, 742, 774, 775), (757, 756, 788, 789), (744, 743, 775, 776), (758, 757, 789, 790), (745, 744, 776, 777), (759, 758, 790, 791)])
me_cylinder_001.use_remesh_preserve_volume = False
me_cylinder_001.use_remesh_preserve_attributes = False
me_cylinder_001.use_mirror_vertex_groups = False
me_cylinder_001.update()

# ---- objects
ob_streetlight = bpy.data.objects.new('StreetLight', me_cylinder_001)
ob_lamp = bpy.data.objects.new('Lamp', light_lamp)
ob_camera = bpy.data.objects.new('Camera', cam_camera)

# ---- transforms, parenting, visibility, modifiers, constraints
ob_streetlight.location = (0.0, 0.0, 0.0)
ob_streetlight.lineart.crease_threshold = 0.0
ob_lamp.location = (4.076, 1.005, 5.904)
ob_lamp.rotation_euler = (0.6503, 0.05522, 1.866)
ob_lamp.lock_rotations_4d = False
ob_lamp.empty_display_type = 'ARROWS'
ob_lamp.color = (0.0, 0.0, 0.0, 0.0)
ob_lamp.lineart.crease_threshold = 0.0
ob_camera.location = (7.481, -6.508, 5.344)
ob_camera.rotation_euler = (1.109, 0.0, 0.8149)
ob_camera.lock_rotations_4d = False
ob_camera.empty_display_type = 'ARROWS'
ob_camera.color = (0.0, 0.0, 0.0, 0.0)
ob_camera.display_type = 'WIRE'
ob_camera.lineart.crease_threshold = 0.0

# ---- collection membership
col_collection_1.objects.link(ob_streetlight)
col_collection_1.objects.link(ob_lamp)
col_collection_1.objects.link(ob_camera)

# ---- scene / render settings (as saved in the file)
scene.camera = ob_camera
scene.frame_start = 1; scene.frame_end = 250; scene.frame_set(1)
scene.render.engine = 'BLENDER_EEVEE_NEXT'
scene.render.resolution_percentage = 50
scene.render.dither_intensity = 0.0
scene.cycles.use_denoising = False
scene.cycles.samples = 128
scene.cycles.sampling_pattern = 'TABULATED_SOBOL'
scene.cycles.use_adaptive_sampling = False
scene.cycles.use_light_tree = False
scene.cycles.blur_glossy = 0.0
scene.cycles.sample_clamp_indirect = 0.0
scene.view_settings.view_transform = 'Standard'
bpy.context.view_layer.update()
